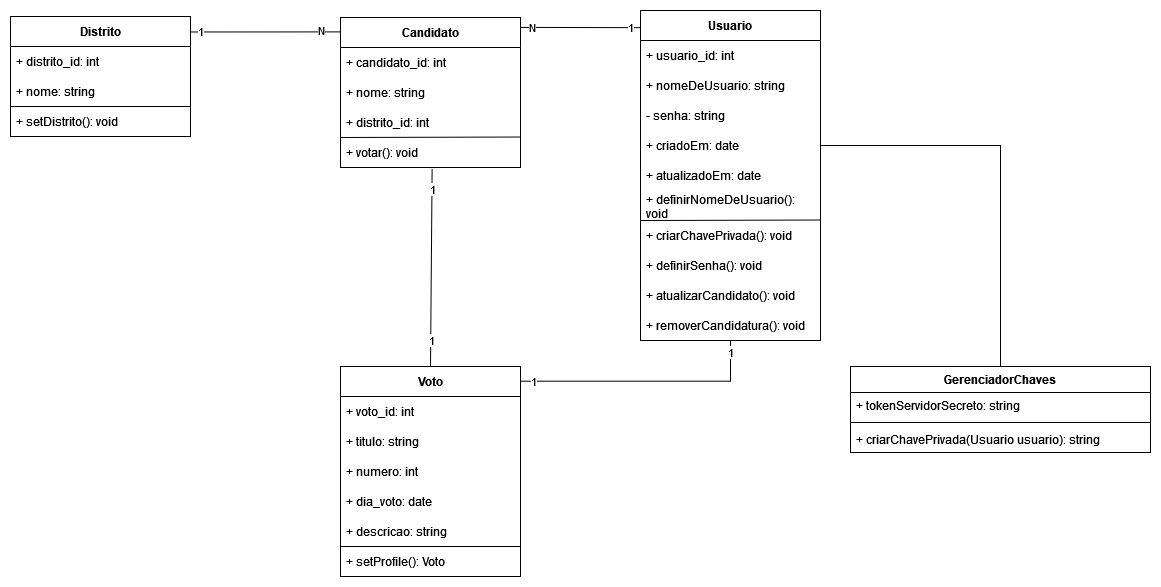

The diagram above was exported from draw.io. Its source (the exported page's mxGraphModel, read from the mxfile embedded in the PNG):
<mxGraphModel dx="1443" dy="1053" grid="1" gridSize="10" guides="1" tooltips="1" connect="1" arrows="1" fold="1" page="1" pageScale="1" pageWidth="827" pageHeight="1169" math="0" shadow="0">
  <root>
    <mxCell id="0" />
    <mxCell id="1" parent="0" />
    <mxCell id="ZtxsZZbg5FfvretO-NJB-1" value="" style="rounded=0;orthogonalLoop=1;jettySize=auto;html=1;entryX=-0.001;entryY=0.052;entryDx=0;entryDy=0;entryPerimeter=0;exitX=1.002;exitY=0.066;exitDx=0;exitDy=0;exitPerimeter=0;endArrow=none;endFill=0;" edge="1" parent="1" source="ZtxsZZbg5FfvretO-NJB-2" target="ZtxsZZbg5FfvretO-NJB-24">
      <mxGeometry relative="1" as="geometry" />
    </mxCell>
    <mxCell id="ZtxsZZbg5FfvretO-NJB-2" value="&lt;b&gt;Candidato&lt;/b&gt;" style="swimlane;fontStyle=0;childLayout=stackLayout;horizontal=1;startSize=30;horizontalStack=0;resizeParent=1;resizeParentMax=0;resizeLast=0;collapsible=1;marginBottom=0;whiteSpace=wrap;html=1;" vertex="1" parent="1">
      <mxGeometry x="1700" y="251" width="180" height="150" as="geometry">
        <mxRectangle x="1720" y="270" width="100" height="30" as="alternateBounds" />
      </mxGeometry>
    </mxCell>
    <mxCell id="ZtxsZZbg5FfvretO-NJB-3" value="+ candidato_id: int" style="text;strokeColor=none;fillColor=none;align=left;verticalAlign=middle;spacingLeft=4;spacingRight=4;overflow=hidden;points=[[0,0.5],[1,0.5]];portConstraint=eastwest;rotatable=0;whiteSpace=wrap;html=1;" vertex="1" parent="ZtxsZZbg5FfvretO-NJB-2">
      <mxGeometry y="30" width="180" height="30" as="geometry" />
    </mxCell>
    <mxCell id="ZtxsZZbg5FfvretO-NJB-4" value="+ nome: string" style="text;strokeColor=none;fillColor=none;align=left;verticalAlign=middle;spacingLeft=4;spacingRight=4;overflow=hidden;points=[[0,0.5],[1,0.5]];portConstraint=eastwest;rotatable=0;whiteSpace=wrap;html=1;" vertex="1" parent="ZtxsZZbg5FfvretO-NJB-2">
      <mxGeometry y="60" width="180" height="30" as="geometry" />
    </mxCell>
    <mxCell id="ZtxsZZbg5FfvretO-NJB-5" value="+ distrito_id: int" style="text;strokeColor=none;fillColor=none;align=left;verticalAlign=middle;spacingLeft=4;spacingRight=4;overflow=hidden;points=[[0,0.5],[1,0.5]];portConstraint=eastwest;rotatable=0;whiteSpace=wrap;html=1;" vertex="1" parent="ZtxsZZbg5FfvretO-NJB-2">
      <mxGeometry y="90" width="180" height="30" as="geometry" />
    </mxCell>
    <mxCell id="ZtxsZZbg5FfvretO-NJB-6" value="+ votar(): void" style="text;strokeColor=none;fillColor=none;align=left;verticalAlign=middle;spacingLeft=4;spacingRight=4;overflow=hidden;points=[[0,0.5],[1,0.5]];portConstraint=eastwest;rotatable=0;whiteSpace=wrap;html=1;rounded=0;" vertex="1" parent="ZtxsZZbg5FfvretO-NJB-2">
      <mxGeometry y="120" width="180" height="30" as="geometry" />
    </mxCell>
    <mxCell id="ZtxsZZbg5FfvretO-NJB-7" value="" style="endArrow=none;html=1;rounded=0;exitX=1;exitY=0.984;exitDx=0;exitDy=0;exitPerimeter=0;" edge="1" parent="ZtxsZZbg5FfvretO-NJB-2" source="ZtxsZZbg5FfvretO-NJB-5">
      <mxGeometry width="50" height="50" relative="1" as="geometry">
        <mxPoint x="160" y="250" as="sourcePoint" />
        <mxPoint y="120" as="targetPoint" />
      </mxGeometry>
    </mxCell>
    <mxCell id="ZtxsZZbg5FfvretO-NJB-8" value="&lt;b&gt;Distrito&lt;/b&gt;" style="swimlane;fontStyle=0;childLayout=stackLayout;horizontal=1;startSize=30;horizontalStack=0;resizeParent=1;resizeParentMax=0;resizeLast=0;collapsible=1;marginBottom=0;whiteSpace=wrap;html=1;" vertex="1" parent="1">
      <mxGeometry x="1370" y="250" width="180" height="120" as="geometry">
        <mxRectangle x="1720" y="270" width="100" height="30" as="alternateBounds" />
      </mxGeometry>
    </mxCell>
    <mxCell id="ZtxsZZbg5FfvretO-NJB-9" value="+ distrito_id: int" style="text;strokeColor=none;fillColor=none;align=left;verticalAlign=middle;spacingLeft=4;spacingRight=4;overflow=hidden;points=[[0,0.5],[1,0.5]];portConstraint=eastwest;rotatable=0;whiteSpace=wrap;html=1;" vertex="1" parent="ZtxsZZbg5FfvretO-NJB-8">
      <mxGeometry y="30" width="180" height="30" as="geometry" />
    </mxCell>
    <mxCell id="ZtxsZZbg5FfvretO-NJB-10" value="+ nome: string" style="text;strokeColor=none;fillColor=none;align=left;verticalAlign=middle;spacingLeft=4;spacingRight=4;overflow=hidden;points=[[0,0.5],[1,0.5]];portConstraint=eastwest;rotatable=0;whiteSpace=wrap;html=1;" vertex="1" parent="ZtxsZZbg5FfvretO-NJB-8">
      <mxGeometry y="60" width="180" height="30" as="geometry" />
    </mxCell>
    <mxCell id="ZtxsZZbg5FfvretO-NJB-11" value="+ setDistrito(): void" style="text;strokeColor=default;fillColor=none;align=left;verticalAlign=middle;spacingLeft=4;spacingRight=4;overflow=hidden;points=[[0,0.5],[1,0.5]];portConstraint=eastwest;rotatable=0;whiteSpace=wrap;html=1;" vertex="1" parent="ZtxsZZbg5FfvretO-NJB-8">
      <mxGeometry y="90" width="180" height="30" as="geometry" />
    </mxCell>
    <mxCell id="ZtxsZZbg5FfvretO-NJB-12" style="rounded=0;orthogonalLoop=1;jettySize=auto;html=1;exitX=0.998;exitY=0.129;exitDx=0;exitDy=0;entryX=-0.002;entryY=0.096;entryDx=0;entryDy=0;entryPerimeter=0;exitPerimeter=0;endArrow=none;endFill=0;" edge="1" parent="1" source="ZtxsZZbg5FfvretO-NJB-8" target="ZtxsZZbg5FfvretO-NJB-2">
      <mxGeometry relative="1" as="geometry" />
    </mxCell>
    <mxCell id="ZtxsZZbg5FfvretO-NJB-13" value="1" style="edgeLabel;html=1;align=center;verticalAlign=middle;resizable=0;points=[];" connectable="0" vertex="1" parent="ZtxsZZbg5FfvretO-NJB-12">
      <mxGeometry x="-0.2602" y="1" relative="1" as="geometry">
        <mxPoint x="-45" as="offset" />
      </mxGeometry>
    </mxCell>
    <mxCell id="ZtxsZZbg5FfvretO-NJB-14" value="N" style="edgeLabel;html=1;align=center;verticalAlign=middle;resizable=0;points=[];" connectable="0" vertex="1" parent="ZtxsZZbg5FfvretO-NJB-12">
      <mxGeometry x="0.5674" y="2" relative="1" as="geometry">
        <mxPoint x="13" as="offset" />
      </mxGeometry>
    </mxCell>
    <mxCell id="ZtxsZZbg5FfvretO-NJB-15" value="N" style="edgeLabel;html=1;align=center;verticalAlign=middle;resizable=0;points=[];" connectable="0" vertex="1" parent="ZtxsZZbg5FfvretO-NJB-12">
      <mxGeometry x="0.5674" y="2" relative="1" as="geometry">
        <mxPoint x="224" y="-3" as="offset" />
      </mxGeometry>
    </mxCell>
    <mxCell id="ZtxsZZbg5FfvretO-NJB-16" value="1" style="edgeLabel;html=1;align=center;verticalAlign=middle;resizable=0;points=[];" connectable="0" vertex="1" parent="ZtxsZZbg5FfvretO-NJB-12">
      <mxGeometry x="-0.2602" y="1" relative="1" as="geometry">
        <mxPoint x="385" y="-4" as="offset" />
      </mxGeometry>
    </mxCell>
    <mxCell id="ZtxsZZbg5FfvretO-NJB-17" value="&lt;b&gt;Voto&lt;/b&gt;" style="swimlane;fontStyle=0;childLayout=stackLayout;horizontal=1;startSize=30;horizontalStack=0;resizeParent=1;resizeParentMax=0;resizeLast=0;collapsible=1;marginBottom=0;whiteSpace=wrap;html=1;" vertex="1" parent="1">
      <mxGeometry x="1700" y="600" width="180" height="210" as="geometry">
        <mxRectangle x="1720" y="270" width="100" height="30" as="alternateBounds" />
      </mxGeometry>
    </mxCell>
    <mxCell id="ZtxsZZbg5FfvretO-NJB-18" value="+ voto_id: int" style="text;strokeColor=none;fillColor=none;align=left;verticalAlign=middle;spacingLeft=4;spacingRight=4;overflow=hidden;points=[[0,0.5],[1,0.5]];portConstraint=eastwest;rotatable=0;whiteSpace=wrap;html=1;" vertex="1" parent="ZtxsZZbg5FfvretO-NJB-17">
      <mxGeometry y="30" width="180" height="30" as="geometry" />
    </mxCell>
    <mxCell id="ZtxsZZbg5FfvretO-NJB-19" value="+ titulo: string" style="text;strokeColor=none;fillColor=none;align=left;verticalAlign=middle;spacingLeft=4;spacingRight=4;overflow=hidden;points=[[0,0.5],[1,0.5]];portConstraint=eastwest;rotatable=0;whiteSpace=wrap;html=1;" vertex="1" parent="ZtxsZZbg5FfvretO-NJB-17">
      <mxGeometry y="60" width="180" height="30" as="geometry" />
    </mxCell>
    <mxCell id="ZtxsZZbg5FfvretO-NJB-20" value="+ numero: int" style="text;strokeColor=none;fillColor=none;align=left;verticalAlign=middle;spacingLeft=4;spacingRight=4;overflow=hidden;points=[[0,0.5],[1,0.5]];portConstraint=eastwest;rotatable=0;whiteSpace=wrap;html=1;" vertex="1" parent="ZtxsZZbg5FfvretO-NJB-17">
      <mxGeometry y="90" width="180" height="30" as="geometry" />
    </mxCell>
    <mxCell id="ZtxsZZbg5FfvretO-NJB-21" value="+ dia_voto: date" style="text;strokeColor=none;fillColor=none;align=left;verticalAlign=middle;spacingLeft=4;spacingRight=4;overflow=hidden;points=[[0,0.5],[1,0.5]];portConstraint=eastwest;rotatable=0;whiteSpace=wrap;html=1;" vertex="1" parent="ZtxsZZbg5FfvretO-NJB-17">
      <mxGeometry y="120" width="180" height="30" as="geometry" />
    </mxCell>
    <mxCell id="ZtxsZZbg5FfvretO-NJB-22" value="+ descricao: string" style="text;strokeColor=none;fillColor=none;align=left;verticalAlign=middle;spacingLeft=4;spacingRight=4;overflow=hidden;points=[[0,0.5],[1,0.5]];portConstraint=eastwest;rotatable=0;whiteSpace=wrap;html=1;" vertex="1" parent="ZtxsZZbg5FfvretO-NJB-17">
      <mxGeometry y="150" width="180" height="30" as="geometry" />
    </mxCell>
    <mxCell id="ZtxsZZbg5FfvretO-NJB-23" value="+ setProfile(): Voto" style="text;strokeColor=default;fillColor=none;align=left;verticalAlign=middle;spacingLeft=4;spacingRight=4;overflow=hidden;points=[[0,0.5],[1,0.5]];portConstraint=eastwest;rotatable=0;whiteSpace=wrap;html=1;" vertex="1" parent="ZtxsZZbg5FfvretO-NJB-17">
      <mxGeometry y="180" width="180" height="30" as="geometry" />
    </mxCell>
    <mxCell id="ZtxsZZbg5FfvretO-NJB-24" value="&lt;b&gt;Usuario&lt;/b&gt;" style="swimlane;fontStyle=0;childLayout=stackLayout;horizontal=1;startSize=30;horizontalStack=0;resizeParent=1;resizeParentMax=0;resizeLast=0;collapsible=1;marginBottom=0;whiteSpace=wrap;html=1;" vertex="1" parent="1">
      <mxGeometry x="2000" y="244" width="180" height="330" as="geometry">
        <mxRectangle x="1720" y="270" width="100" height="30" as="alternateBounds" />
      </mxGeometry>
    </mxCell>
    <mxCell id="ZtxsZZbg5FfvretO-NJB-25" value="+ usuario_id: int" style="text;strokeColor=none;fillColor=none;align=left;verticalAlign=middle;spacingLeft=4;spacingRight=4;overflow=hidden;points=[[0,0.5],[1,0.5]];portConstraint=eastwest;rotatable=0;whiteSpace=wrap;html=1;" vertex="1" parent="ZtxsZZbg5FfvretO-NJB-24">
      <mxGeometry y="30" width="180" height="30" as="geometry" />
    </mxCell>
    <mxCell id="ZtxsZZbg5FfvretO-NJB-26" value="+ nomeDeUsuario: string" style="text;strokeColor=none;fillColor=none;align=left;verticalAlign=middle;spacingLeft=4;spacingRight=4;overflow=hidden;points=[[0,0.5],[1,0.5]];portConstraint=eastwest;rotatable=0;whiteSpace=wrap;html=1;" vertex="1" parent="ZtxsZZbg5FfvretO-NJB-24">
      <mxGeometry y="60" width="180" height="30" as="geometry" />
    </mxCell>
    <mxCell id="ZtxsZZbg5FfvretO-NJB-27" value="- senha: string" style="text;strokeColor=none;fillColor=none;align=left;verticalAlign=middle;spacingLeft=4;spacingRight=4;overflow=hidden;points=[[0,0.5],[1,0.5]];portConstraint=eastwest;rotatable=0;whiteSpace=wrap;html=1;" vertex="1" parent="ZtxsZZbg5FfvretO-NJB-24">
      <mxGeometry y="90" width="180" height="30" as="geometry" />
    </mxCell>
    <mxCell id="ZtxsZZbg5FfvretO-NJB-28" value="+ criadoEm: date" style="text;strokeColor=none;fillColor=none;align=left;verticalAlign=middle;spacingLeft=4;spacingRight=4;overflow=hidden;points=[[0,0.5],[1,0.5]];portConstraint=eastwest;rotatable=0;whiteSpace=wrap;html=1;" vertex="1" parent="ZtxsZZbg5FfvretO-NJB-24">
      <mxGeometry y="120" width="180" height="30" as="geometry" />
    </mxCell>
    <mxCell id="ZtxsZZbg5FfvretO-NJB-29" value="+ atualizadoEm: date" style="text;strokeColor=none;fillColor=none;align=left;verticalAlign=middle;spacingLeft=4;spacingRight=4;overflow=hidden;points=[[0,0.5],[1,0.5]];portConstraint=eastwest;rotatable=0;whiteSpace=wrap;html=1;" vertex="1" parent="ZtxsZZbg5FfvretO-NJB-24">
      <mxGeometry y="150" width="180" height="30" as="geometry" />
    </mxCell>
    <mxCell id="ZtxsZZbg5FfvretO-NJB-30" value="" style="endArrow=none;html=1;rounded=0;exitX=1;exitY=0.984;exitDx=0;exitDy=0;exitPerimeter=0;" edge="1" parent="ZtxsZZbg5FfvretO-NJB-24">
      <mxGeometry width="50" height="50" relative="1" as="geometry">
        <mxPoint x="180" y="209.51999999999998" as="sourcePoint" />
        <mxPoint y="210" as="targetPoint" />
      </mxGeometry>
    </mxCell>
    <mxCell id="ZtxsZZbg5FfvretO-NJB-31" value="+ definirNomeDeUsuario(): void" style="text;strokeColor=none;fillColor=none;align=left;verticalAlign=middle;spacingLeft=4;spacingRight=4;overflow=hidden;points=[[0,0.5],[1,0.5]];portConstraint=eastwest;rotatable=0;whiteSpace=wrap;html=1;rounded=0;" vertex="1" parent="ZtxsZZbg5FfvretO-NJB-24">
      <mxGeometry y="180" width="180" height="30" as="geometry" />
    </mxCell>
    <mxCell id="ZtxsZZbg5FfvretO-NJB-32" value="+ criarChavePrivada(): void" style="text;strokeColor=none;fillColor=none;align=left;verticalAlign=middle;spacingLeft=4;spacingRight=4;overflow=hidden;points=[[0,0.5],[1,0.5]];portConstraint=eastwest;rotatable=0;whiteSpace=wrap;html=1;" vertex="1" parent="ZtxsZZbg5FfvretO-NJB-24">
      <mxGeometry y="210" width="180" height="30" as="geometry" />
    </mxCell>
    <mxCell id="ZtxsZZbg5FfvretO-NJB-33" value="+ definirSenha(): void" style="text;strokeColor=none;fillColor=none;align=left;verticalAlign=middle;spacingLeft=4;spacingRight=4;overflow=hidden;points=[[0,0.5],[1,0.5]];portConstraint=eastwest;rotatable=0;whiteSpace=wrap;html=1;" vertex="1" parent="ZtxsZZbg5FfvretO-NJB-24">
      <mxGeometry y="240" width="180" height="30" as="geometry" />
    </mxCell>
    <mxCell id="ZtxsZZbg5FfvretO-NJB-34" value="+ atualizarCandidato(): void" style="text;strokeColor=none;fillColor=none;align=left;verticalAlign=middle;spacingLeft=4;spacingRight=4;overflow=hidden;points=[[0,0.5],[1,0.5]];portConstraint=eastwest;rotatable=0;whiteSpace=wrap;html=1;" vertex="1" parent="ZtxsZZbg5FfvretO-NJB-24">
      <mxGeometry y="270" width="180" height="30" as="geometry" />
    </mxCell>
    <mxCell id="ZtxsZZbg5FfvretO-NJB-35" value="+ removerCandidatura(): void" style="text;strokeColor=none;fillColor=none;align=left;verticalAlign=middle;spacingLeft=4;spacingRight=4;overflow=hidden;points=[[0,0.5],[1,0.5]];portConstraint=eastwest;rotatable=0;whiteSpace=wrap;html=1;" vertex="1" parent="ZtxsZZbg5FfvretO-NJB-24">
      <mxGeometry y="300" width="180" height="30" as="geometry" />
    </mxCell>
    <mxCell id="ZtxsZZbg5FfvretO-NJB-36" style="rounded=0;orthogonalLoop=1;jettySize=auto;html=1;entryX=0.5;entryY=0;entryDx=0;entryDy=0;endArrow=none;endFill=0;exitX=0.509;exitY=1.044;exitDx=0;exitDy=0;exitPerimeter=0;" edge="1" parent="1" source="ZtxsZZbg5FfvretO-NJB-6" target="ZtxsZZbg5FfvretO-NJB-17">
      <mxGeometry relative="1" as="geometry">
        <mxPoint x="1790" y="461" as="sourcePoint" />
      </mxGeometry>
    </mxCell>
    <mxCell id="ZtxsZZbg5FfvretO-NJB-37" value="1" style="edgeLabel;html=1;align=center;verticalAlign=middle;resizable=0;points=[];" connectable="0" vertex="1" parent="ZtxsZZbg5FfvretO-NJB-36">
      <mxGeometry x="-0.8007" relative="1" as="geometry">
        <mxPoint as="offset" />
      </mxGeometry>
    </mxCell>
    <mxCell id="ZtxsZZbg5FfvretO-NJB-38" value="1" style="edgeLabel;html=1;align=center;verticalAlign=middle;resizable=0;points=[];" connectable="0" vertex="1" parent="ZtxsZZbg5FfvretO-NJB-36">
      <mxGeometry x="0.7294" relative="1" as="geometry">
        <mxPoint as="offset" />
      </mxGeometry>
    </mxCell>
    <mxCell id="ZtxsZZbg5FfvretO-NJB-39" value="GerenciadorChaves" style="swimlane;fontStyle=1;align=center;verticalAlign=top;childLayout=stackLayout;horizontal=1;startSize=26;horizontalStack=0;resizeParent=1;resizeParentMax=0;resizeLast=0;collapsible=1;marginBottom=0;whiteSpace=wrap;html=1;" vertex="1" parent="1">
      <mxGeometry x="2210" y="600" width="300" height="86" as="geometry" />
    </mxCell>
    <mxCell id="ZtxsZZbg5FfvretO-NJB-40" value="+ tokenServidorSecreto: string" style="text;strokeColor=none;fillColor=none;align=left;verticalAlign=top;spacingLeft=4;spacingRight=4;overflow=hidden;rotatable=0;points=[[0,0.5],[1,0.5]];portConstraint=eastwest;whiteSpace=wrap;html=1;" vertex="1" parent="ZtxsZZbg5FfvretO-NJB-39">
      <mxGeometry y="26" width="300" height="26" as="geometry" />
    </mxCell>
    <mxCell id="ZtxsZZbg5FfvretO-NJB-41" value="" style="line;strokeWidth=1;fillColor=none;align=left;verticalAlign=middle;spacingTop=-1;spacingLeft=3;spacingRight=3;rotatable=0;labelPosition=right;points=[];portConstraint=eastwest;strokeColor=inherit;" vertex="1" parent="ZtxsZZbg5FfvretO-NJB-39">
      <mxGeometry y="52" width="300" height="8" as="geometry" />
    </mxCell>
    <mxCell id="ZtxsZZbg5FfvretO-NJB-42" value="+ criarChavePrivada(Usuario usuario): string" style="text;strokeColor=none;fillColor=none;align=left;verticalAlign=top;spacingLeft=4;spacingRight=4;overflow=hidden;rotatable=0;points=[[0,0.5],[1,0.5]];portConstraint=eastwest;whiteSpace=wrap;html=1;" vertex="1" parent="ZtxsZZbg5FfvretO-NJB-39">
      <mxGeometry y="60" width="300" height="26" as="geometry" />
    </mxCell>
    <mxCell id="ZtxsZZbg5FfvretO-NJB-43" style="edgeStyle=orthogonalEdgeStyle;rounded=0;orthogonalLoop=1;jettySize=auto;html=1;exitX=1;exitY=0.07;exitDx=0;exitDy=0;exitPerimeter=0;endArrow=none;endFill=0;entryX=0.5;entryY=1;entryDx=0;entryDy=0;" edge="1" parent="1" source="ZtxsZZbg5FfvretO-NJB-17" target="ZtxsZZbg5FfvretO-NJB-24">
      <mxGeometry relative="1" as="geometry">
        <mxPoint x="2090" y="560" as="targetPoint" />
      </mxGeometry>
    </mxCell>
    <mxCell id="ZtxsZZbg5FfvretO-NJB-44" value="1" style="edgeLabel;html=1;align=center;verticalAlign=middle;resizable=0;points=[];" vertex="1" connectable="0" parent="ZtxsZZbg5FfvretO-NJB-43">
      <mxGeometry x="-0.9017" relative="1" as="geometry">
        <mxPoint as="offset" />
      </mxGeometry>
    </mxCell>
    <mxCell id="ZtxsZZbg5FfvretO-NJB-45" value="1" style="edgeLabel;html=1;align=center;verticalAlign=middle;resizable=0;points=[];" vertex="1" connectable="0" parent="ZtxsZZbg5FfvretO-NJB-43">
      <mxGeometry x="0.9043" y="1" relative="1" as="geometry">
        <mxPoint as="offset" />
      </mxGeometry>
    </mxCell>
    <mxCell id="ZtxsZZbg5FfvretO-NJB-46" style="edgeStyle=orthogonalEdgeStyle;rounded=0;orthogonalLoop=1;jettySize=auto;html=1;entryX=1;entryY=0.5;entryDx=0;entryDy=0;endArrow=none;endFill=0;startArrow=none;startFill=0;" edge="1" parent="1" source="ZtxsZZbg5FfvretO-NJB-39" target="ZtxsZZbg5FfvretO-NJB-28">
      <mxGeometry relative="1" as="geometry" />
    </mxCell>
  </root>
</mxGraphModel>